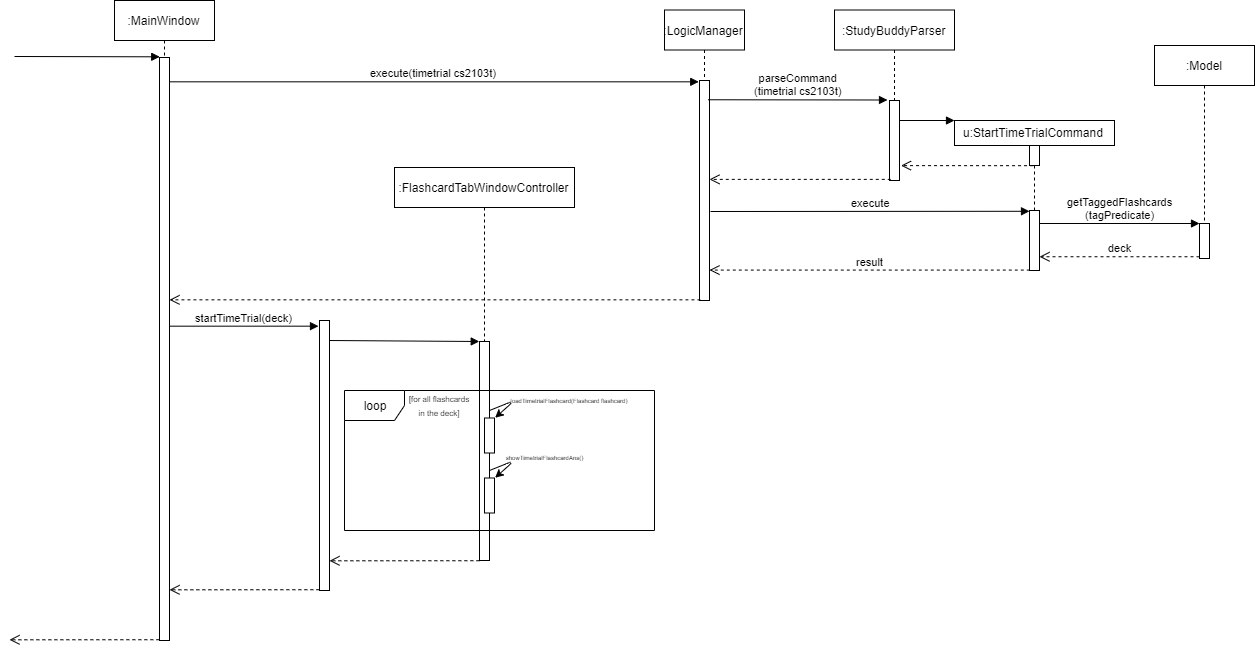

The diagram above was exported from draw.io. Its source (the exported page's mxGraphModel, read from the mxfile embedded in the PNG):
<mxGraphModel dx="2167" dy="750" grid="1" gridSize="10" guides="1" tooltips="1" connect="1" arrows="1" fold="1" page="1" pageScale="1" pageWidth="850" pageHeight="1100" math="0" shadow="0">
  <root>
    <mxCell id="0" />
    <mxCell id="1" parent="0" />
    <mxCell id="WSuCMeACXppSXCF3Q2wt-7" value=":LogicManager" style="shape=umlLifeline;perimeter=lifelinePerimeter;whiteSpace=wrap;html=1;container=1;collapsible=0;recursiveResize=0;outlineConnect=0;" parent="1" vertex="1">
      <mxGeometry x="160" y="99.5" width="80" height="70" as="geometry" />
    </mxCell>
    <mxCell id="WSuCMeACXppSXCF3Q2wt-8" value="execute(timetrial cs2103t)" style="html=1;verticalAlign=bottom;endArrow=block;entryX=-0.076;entryY=0.006;entryDx=0;entryDy=0;entryPerimeter=0;" parent="1" source="DVx1BMNNTkFfyLLIusDH-15" target="WSuCMeACXppSXCF3Q2wt-9" edge="1">
      <mxGeometry width="80" relative="1" as="geometry">
        <mxPoint x="-143" y="172" as="sourcePoint" />
        <mxPoint x="265" y="168.5" as="targetPoint" />
      </mxGeometry>
    </mxCell>
    <mxCell id="WSuCMeACXppSXCF3Q2wt-9" value="" style="html=1;points=[];perimeter=orthogonalPerimeter;" parent="1" vertex="1">
      <mxGeometry x="195" y="170" width="10" height="220" as="geometry" />
    </mxCell>
    <mxCell id="WSuCMeACXppSXCF3Q2wt-11" value=":StudyBuddyParser" style="html=1;points=[];perimeter=orthogonalPerimeter;shape=umlLifeline;participant=label;fontFamily=Helvetica;fontSize=12;fontColor=#000000;align=center;strokeColor=#000000;fillColor=#ffffff;recursiveResize=0;container=1;collapsible=0;" parent="1" vertex="1">
      <mxGeometry x="330" y="99.5" width="120" height="90" as="geometry" />
    </mxCell>
    <mxCell id="WSuCMeACXppSXCF3Q2wt-15" value="" style="html=1;points=[];perimeter=orthogonalPerimeter;" parent="1" vertex="1">
      <mxGeometry x="385" y="190" width="10" height="80" as="geometry" />
    </mxCell>
    <mxCell id="WSuCMeACXppSXCF3Q2wt-16" value="parseCommand&lt;br&gt;(timetrial cs2103t)" style="html=1;verticalAlign=bottom;endArrow=block;entryX=0;entryY=0;exitX=1.065;exitY=0.052;exitDx=0;exitDy=0;exitPerimeter=0;" parent="1" edge="1">
      <mxGeometry relative="1" as="geometry">
        <mxPoint x="203.64999999999986" y="189.26" as="sourcePoint" />
        <mxPoint x="383" y="189.50000000000006" as="targetPoint" />
      </mxGeometry>
    </mxCell>
    <mxCell id="WSuCMeACXppSXCF3Q2wt-17" value="" style="html=1;verticalAlign=bottom;endArrow=open;dashed=1;endSize=8;exitX=0.128;exitY=0.986;exitDx=0;exitDy=0;exitPerimeter=0;" parent="1" source="WSuCMeACXppSXCF3Q2wt-15" target="WSuCMeACXppSXCF3Q2wt-9" edge="1">
      <mxGeometry relative="1" as="geometry">
        <mxPoint x="210" y="269" as="targetPoint" />
        <Array as="points" />
      </mxGeometry>
    </mxCell>
    <mxCell id="WSuCMeACXppSXCF3Q2wt-18" value="u:StartTimeTrialCommand" style="html=1;" parent="1" vertex="1">
      <mxGeometry x="450" y="210" width="160" height="25" as="geometry" />
    </mxCell>
    <mxCell id="WSuCMeACXppSXCF3Q2wt-19" value="" style="html=1;verticalAlign=bottom;endArrow=block;" parent="1" edge="1">
      <mxGeometry width="80" relative="1" as="geometry">
        <mxPoint x="395" y="210" as="sourcePoint" />
        <mxPoint x="450" y="210" as="targetPoint" />
      </mxGeometry>
    </mxCell>
    <mxCell id="WSuCMeACXppSXCF3Q2wt-20" value="" style="html=1;points=[];perimeter=orthogonalPerimeter;" parent="1" vertex="1">
      <mxGeometry x="525" y="235" width="10" height="20" as="geometry" />
    </mxCell>
    <mxCell id="WSuCMeACXppSXCF3Q2wt-22" value="" style="html=1;verticalAlign=bottom;endArrow=open;dashed=1;endSize=8;entryX=1.152;entryY=0.814;entryDx=0;entryDy=0;entryPerimeter=0;exitX=0.355;exitY=1.009;exitDx=0;exitDy=0;exitPerimeter=0;" parent="1" source="WSuCMeACXppSXCF3Q2wt-20" target="WSuCMeACXppSXCF3Q2wt-15" edge="1">
      <mxGeometry relative="1" as="geometry">
        <mxPoint x="505" y="249" as="targetPoint" />
        <mxPoint x="635" y="249" as="sourcePoint" />
      </mxGeometry>
    </mxCell>
    <mxCell id="WSuCMeACXppSXCF3Q2wt-28" value="" style="html=1;points=[];perimeter=orthogonalPerimeter;" parent="1" vertex="1">
      <mxGeometry x="525" y="300" width="10" height="60" as="geometry" />
    </mxCell>
    <mxCell id="WSuCMeACXppSXCF3Q2wt-29" value="" style="endArrow=none;dashed=1;html=1;entryX=0.5;entryY=1.013;entryDx=0;entryDy=0;entryPerimeter=0;exitX=0.5;exitY=0;exitDx=0;exitDy=0;exitPerimeter=0;" parent="1" source="WSuCMeACXppSXCF3Q2wt-28" target="WSuCMeACXppSXCF3Q2wt-20" edge="1">
      <mxGeometry width="50" height="50" relative="1" as="geometry">
        <mxPoint x="532" y="319.5" as="sourcePoint" />
        <mxPoint x="510" y="279.5" as="targetPoint" />
      </mxGeometry>
    </mxCell>
    <mxCell id="DVx1BMNNTkFfyLLIusDH-6" value=":Model" style="shape=umlLifeline;perimeter=lifelinePerimeter;whiteSpace=wrap;html=1;container=1;collapsible=0;recursiveResize=0;outlineConnect=0;" parent="1" vertex="1">
      <mxGeometry x="650" y="135" width="100" height="176" as="geometry" />
    </mxCell>
    <mxCell id="DVx1BMNNTkFfyLLIusDH-7" value="" style="html=1;points=[];perimeter=orthogonalPerimeter;" parent="DVx1BMNNTkFfyLLIusDH-6" vertex="1">
      <mxGeometry x="45" y="178" width="10" height="35" as="geometry" />
    </mxCell>
    <mxCell id="DVx1BMNNTkFfyLLIusDH-8" value="getTaggedFlashcards&lt;br&gt;(tagPredicate)" style="html=1;verticalAlign=bottom;endArrow=block;entryX=0;entryY=0;" parent="1" source="WSuCMeACXppSXCF3Q2wt-28" target="DVx1BMNNTkFfyLLIusDH-7" edge="1">
      <mxGeometry relative="1" as="geometry">
        <mxPoint x="855" y="345.5" as="sourcePoint" />
      </mxGeometry>
    </mxCell>
    <mxCell id="DVx1BMNNTkFfyLLIusDH-9" value="deck" style="html=1;verticalAlign=bottom;endArrow=open;dashed=1;endSize=8;exitX=0;exitY=0.95;" parent="1" source="DVx1BMNNTkFfyLLIusDH-7" target="WSuCMeACXppSXCF3Q2wt-28" edge="1">
      <mxGeometry relative="1" as="geometry">
        <mxPoint x="538" y="422" as="targetPoint" />
      </mxGeometry>
    </mxCell>
    <mxCell id="DVx1BMNNTkFfyLLIusDH-10" value="execute" style="html=1;verticalAlign=bottom;endArrow=block;entryX=0;entryY=0.013;entryDx=0;entryDy=0;entryPerimeter=0;" parent="1" target="WSuCMeACXppSXCF3Q2wt-28" edge="1">
      <mxGeometry width="80" relative="1" as="geometry">
        <mxPoint x="206" y="301" as="sourcePoint" />
        <mxPoint x="630" y="310" as="targetPoint" />
      </mxGeometry>
    </mxCell>
    <mxCell id="DVx1BMNNTkFfyLLIusDH-11" value=":MainWindow" style="shape=umlLifeline;perimeter=lifelinePerimeter;whiteSpace=wrap;html=1;container=1;collapsible=0;recursiveResize=0;outlineConnect=0;" parent="1" vertex="1">
      <mxGeometry x="-390" y="90" width="100" height="101" as="geometry" />
    </mxCell>
    <mxCell id="DVx1BMNNTkFfyLLIusDH-15" value="" style="html=1;points=[];perimeter=orthogonalPerimeter;" parent="1" vertex="1">
      <mxGeometry x="-345" y="147" width="10" height="583" as="geometry" />
    </mxCell>
    <mxCell id="DVx1BMNNTkFfyLLIusDH-24" value="result" style="html=1;verticalAlign=bottom;endArrow=open;dashed=1;endSize=8;exitX=0.029;exitY=0.993;exitDx=0;exitDy=0;exitPerimeter=0;" parent="1" source="WSuCMeACXppSXCF3Q2wt-28" target="WSuCMeACXppSXCF3Q2wt-9" edge="1">
      <mxGeometry relative="1" as="geometry">
        <mxPoint x="520" y="460" as="sourcePoint" />
        <mxPoint x="610" y="450" as="targetPoint" />
      </mxGeometry>
    </mxCell>
    <mxCell id="DVx1BMNNTkFfyLLIusDH-27" value="&lt;br&gt;" style="html=1;verticalAlign=bottom;endArrow=open;dashed=1;endSize=8;exitX=0.093;exitY=0.997;exitDx=0;exitDy=0;exitPerimeter=0;" parent="1" source="WSuCMeACXppSXCF3Q2wt-9" target="DVx1BMNNTkFfyLLIusDH-15" edge="1">
      <mxGeometry relative="1" as="geometry">
        <mxPoint x="190" y="430" as="sourcePoint" />
        <mxPoint x="110" y="430" as="targetPoint" />
      </mxGeometry>
    </mxCell>
    <mxCell id="DVx1BMNNTkFfyLLIusDH-31" value="startTimeTrial(deck)" style="html=1;verticalAlign=bottom;endArrow=block;entryX=-0.1;entryY=0.021;entryDx=0;entryDy=0;entryPerimeter=0;" parent="1" source="DVx1BMNNTkFfyLLIusDH-15" target="DVx1BMNNTkFfyLLIusDH-30" edge="1">
      <mxGeometry relative="1" as="geometry">
        <mxPoint x="-332" y="412" as="sourcePoint" />
        <mxPoint x="-186" y="460.5" as="targetPoint" />
      </mxGeometry>
    </mxCell>
    <mxCell id="DVx1BMNNTkFfyLLIusDH-30" value="" style="html=1;points=[];perimeter=orthogonalPerimeter;" parent="1" vertex="1">
      <mxGeometry x="-185" y="410" width="10" height="270" as="geometry" />
    </mxCell>
    <mxCell id="DVx1BMNNTkFfyLLIusDH-34" value=":FlashcardTabWindowController" style="shape=umlLifeline;perimeter=lifelinePerimeter;whiteSpace=wrap;html=1;container=1;collapsible=0;recursiveResize=0;outlineConnect=0;" parent="1" vertex="1">
      <mxGeometry x="-110" y="257" width="180" height="174" as="geometry" />
    </mxCell>
    <mxCell id="DVx1BMNNTkFfyLLIusDH-36" value="" style="html=1;points=[];perimeter=orthogonalPerimeter;" parent="1" vertex="1">
      <mxGeometry x="-25" y="431" width="10" height="219" as="geometry" />
    </mxCell>
    <mxCell id="DVx1BMNNTkFfyLLIusDH-35" value="" style="html=1;verticalAlign=bottom;endArrow=block;entryX=-0.026;entryY=0;entryDx=0;entryDy=0;entryPerimeter=0;" parent="1" target="DVx1BMNNTkFfyLLIusDH-36" edge="1">
      <mxGeometry width="80" relative="1" as="geometry">
        <mxPoint x="-175" y="430" as="sourcePoint" />
        <mxPoint x="-26" y="430" as="targetPoint" />
      </mxGeometry>
    </mxCell>
    <mxCell id="DVx1BMNNTkFfyLLIusDH-38" value="loop" style="shape=umlFrame;whiteSpace=wrap;html=1;" parent="1" vertex="1">
      <mxGeometry x="-160" y="480" width="310" height="140" as="geometry" />
    </mxCell>
    <mxCell id="PMGFdZfu6-o1Ir__wKix-1" value="" style="rounded=0;whiteSpace=wrap;html=1;rotation=90;" vertex="1" parent="1">
      <mxGeometry x="-32.5" y="520" width="35" height="10" as="geometry" />
    </mxCell>
    <mxCell id="PMGFdZfu6-o1Ir__wKix-2" value="" style="rounded=0;whiteSpace=wrap;html=1;rotation=90;" vertex="1" parent="1">
      <mxGeometry x="-32.5" y="580" width="35" height="10" as="geometry" />
    </mxCell>
    <mxCell id="PMGFdZfu6-o1Ir__wKix-3" value="&lt;br&gt;" style="html=1;verticalAlign=bottom;endArrow=open;dashed=1;endSize=8;exitX=-0.013;exitY=1.001;exitDx=0;exitDy=0;exitPerimeter=0;entryX=1;entryY=0.89;entryDx=0;entryDy=0;entryPerimeter=0;" edge="1" parent="1" source="DVx1BMNNTkFfyLLIusDH-36" target="DVx1BMNNTkFfyLLIusDH-30">
      <mxGeometry relative="1" as="geometry">
        <mxPoint x="-30" y="650" as="sourcePoint" />
        <mxPoint x="-175.5" y="650" as="targetPoint" />
      </mxGeometry>
    </mxCell>
    <mxCell id="PMGFdZfu6-o1Ir__wKix-11" value="" style="endArrow=classic;html=1;entryX=-0.007;entryY=-0.062;entryDx=0;entryDy=0;entryPerimeter=0;" edge="1" parent="1" target="PMGFdZfu6-o1Ir__wKix-1">
      <mxGeometry width="50" height="50" relative="1" as="geometry">
        <mxPoint x="-15" y="500" as="sourcePoint" />
        <mxPoint x="35" y="450" as="targetPoint" />
        <Array as="points">
          <mxPoint x="10" y="490" />
        </Array>
      </mxGeometry>
    </mxCell>
    <mxCell id="PMGFdZfu6-o1Ir__wKix-14" value="" style="endArrow=classic;html=1;entryX=-0.007;entryY=-0.062;entryDx=0;entryDy=0;entryPerimeter=0;" edge="1" parent="1">
      <mxGeometry width="50" height="50" relative="1" as="geometry">
        <mxPoint x="-15" y="560" as="sourcePoint" />
        <mxPoint x="-9.38000000000011" y="567.255" as="targetPoint" />
        <Array as="points">
          <mxPoint x="10" y="550" />
        </Array>
      </mxGeometry>
    </mxCell>
    <mxCell id="PMGFdZfu6-o1Ir__wKix-16" value="&lt;font style=&quot;font-size: 6px&quot;&gt;&lt;font style=&quot;font-size: 6px&quot;&gt;showTimetrialFlashcardAns&lt;/font&gt;()&lt;/font&gt;" style="text;html=1;strokeColor=none;fillColor=none;align=center;verticalAlign=middle;whiteSpace=wrap;rounded=0;" vertex="1" parent="1">
      <mxGeometry x="-20" y="535" width="120" height="20" as="geometry" />
    </mxCell>
    <mxCell id="PMGFdZfu6-o1Ir__wKix-17" value="&lt;span style=&quot;font-size: 6px ; line-height: 120%&quot;&gt;loadTimetrialFlashcard(Flashcard flashcard)&lt;/span&gt;" style="text;html=1;strokeColor=none;fillColor=none;align=center;verticalAlign=middle;whiteSpace=wrap;rounded=0;" vertex="1" parent="1">
      <mxGeometry x="-0.5" y="480" width="130" height="16" as="geometry" />
    </mxCell>
    <mxCell id="PMGFdZfu6-o1Ir__wKix-18" value="&lt;br&gt;" style="html=1;verticalAlign=bottom;endArrow=open;dashed=1;endSize=8;exitX=-0.013;exitY=1.001;exitDx=0;exitDy=0;exitPerimeter=0;entryX=1;entryY=0.89;entryDx=0;entryDy=0;entryPerimeter=0;" edge="1" parent="1">
      <mxGeometry relative="1" as="geometry">
        <mxPoint x="-185.1300000000001" y="679.219" as="sourcePoint" />
        <mxPoint x="-335" y="679.3000000000002" as="targetPoint" />
      </mxGeometry>
    </mxCell>
    <mxCell id="PMGFdZfu6-o1Ir__wKix-19" value="&lt;br&gt;" style="html=1;verticalAlign=bottom;endArrow=open;dashed=1;endSize=8;exitX=-0.013;exitY=1.001;exitDx=0;exitDy=0;exitPerimeter=0;entryX=1;entryY=0.89;entryDx=0;entryDy=0;entryPerimeter=0;" edge="1" parent="1">
      <mxGeometry relative="1" as="geometry">
        <mxPoint x="-345.13000000000034" y="729.219" as="sourcePoint" />
        <mxPoint x="-495" y="729.3000000000002" as="targetPoint" />
      </mxGeometry>
    </mxCell>
    <mxCell id="PMGFdZfu6-o1Ir__wKix-20" value="" style="html=1;verticalAlign=bottom;endArrow=block;entryX=-0.076;entryY=0.006;entryDx=0;entryDy=0;entryPerimeter=0;" edge="1" parent="1">
      <mxGeometry x="-0.1119" y="16" width="80" relative="1" as="geometry">
        <mxPoint x="-490" y="146" as="sourcePoint" />
        <mxPoint x="-344.75999999999976" y="146.32000000000005" as="targetPoint" />
        <mxPoint as="offset" />
      </mxGeometry>
    </mxCell>
    <mxCell id="PMGFdZfu6-o1Ir__wKix-21" value="&lt;font style=&quot;font-size: 8px&quot;&gt;[for all flashcards in the deck]&lt;/font&gt;" style="text;html=1;strokeColor=none;fillColor=none;align=center;verticalAlign=middle;whiteSpace=wrap;rounded=0;" vertex="1" parent="1">
      <mxGeometry x="-100" y="488" width="70" height="12" as="geometry" />
    </mxCell>
  </root>
</mxGraphModel>